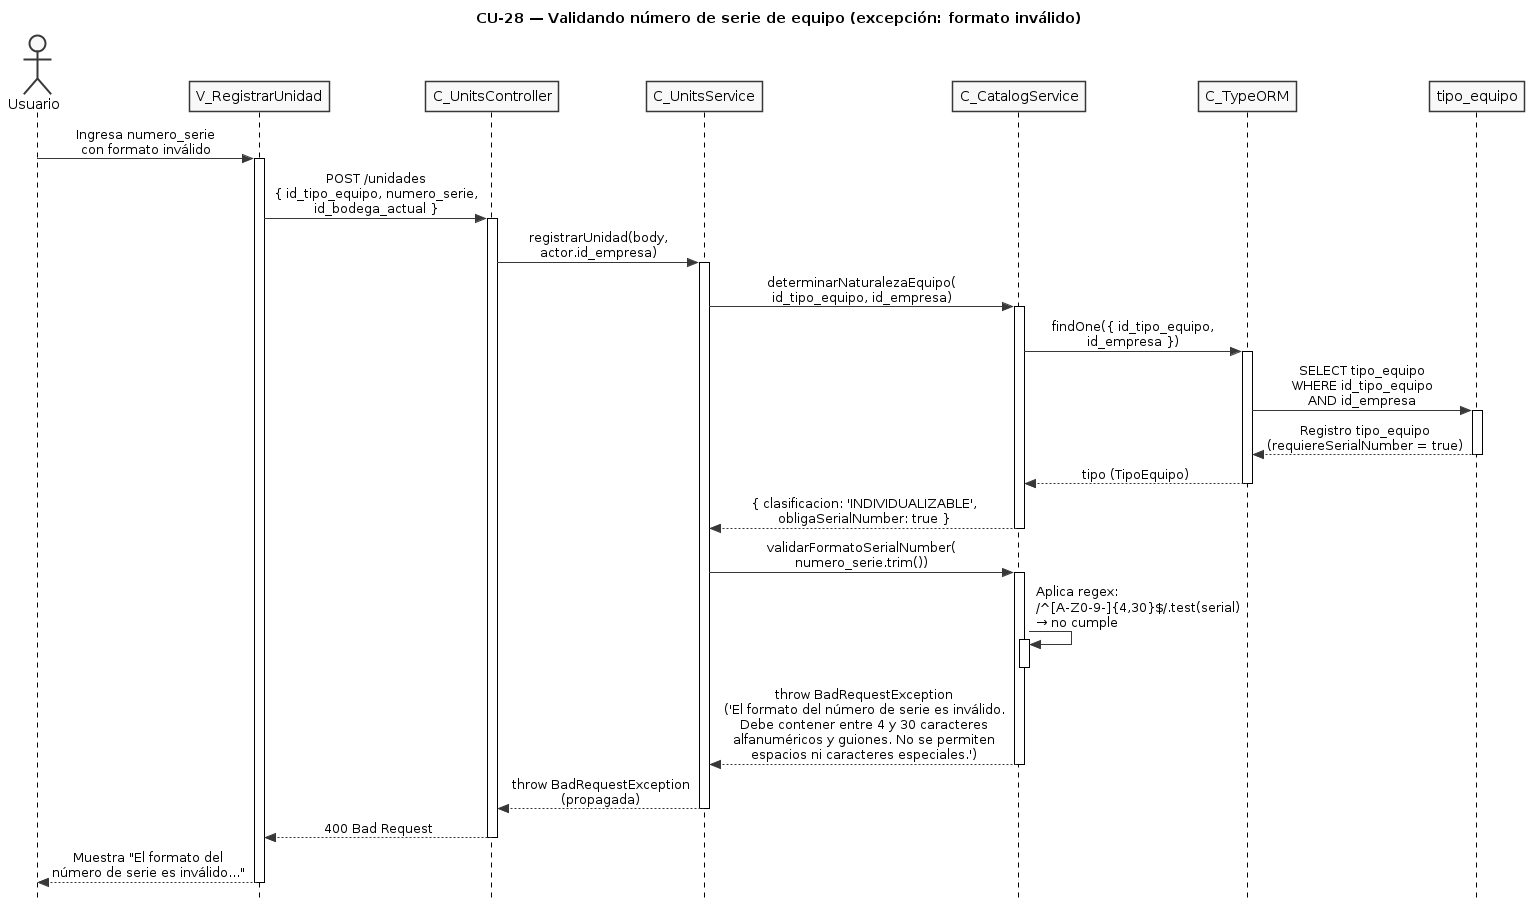

The diagram above was rendered by PlantUML. Its source (embedded in the PNG):
@startuml CU28-exc-formato-invalido
title CU-28 — Validando número de serie de equipo (excepción: formato inválido)

skinparam style strictuml
skinparam monochrome true
skinparam shadowing false
skinparam sequenceMessageAlign center
skinparam ParticipantPadding 25
skinparam ActorPadding 20
skinparam sequence {
  MessageAlign center
  LifeLineBorderColor black
}
hide footbox

actor "Usuario" as user
participant "V_RegistrarUnidad" as view
participant "C_UnitsController" as ctrl
participant "C_UnitsService" as units
participant "C_CatalogService" as catalog
participant "C_TypeORM" as orm
participant "tipo_equipo" as tent

user -> view : Ingresa numero_serie\ncon formato inválido
activate view

view -> ctrl : POST /unidades\n{ id_tipo_equipo, numero_serie,\nid_bodega_actual }
activate ctrl

ctrl -> units : registrarUnidad(body,\nactor.id_empresa)
activate units

units -> catalog : determinarNaturalezaEquipo(\nid_tipo_equipo, id_empresa)
activate catalog

catalog -> orm : findOne({ id_tipo_equipo,\nid_empresa })
activate orm

orm -> tent : SELECT tipo_equipo\nWHERE id_tipo_equipo\nAND id_empresa
activate tent
tent --> orm : Registro tipo_equipo\n(requiereSerialNumber = true)
deactivate tent

orm --> catalog : tipo (TipoEquipo)
deactivate orm

catalog --> units : { clasificacion: 'INDIVIDUALIZABLE',\nobligaSerialNumber: true }
deactivate catalog

units -> catalog : validarFormatoSerialNumber(\nnumero_serie.trim())
activate catalog

catalog -> catalog : Aplica regex:\n/^[A-Z0-9-]{4,30}$/.test(serial)\n→ no cumple
activate catalog
deactivate catalog

catalog --> units : throw BadRequestException\n('El formato del número de serie es inválido.\nDebe contener entre 4 y 30 caracteres\nalfanuméricos y guiones. No se permiten\nespacios ni caracteres especiales.')
deactivate catalog

units --> ctrl : throw BadRequestException\n(propagada)
deactivate units

ctrl --> view : 400 Bad Request
deactivate ctrl

view --> user : Muestra "El formato del\nnúmero de serie es inválido..."
deactivate view

@enduml